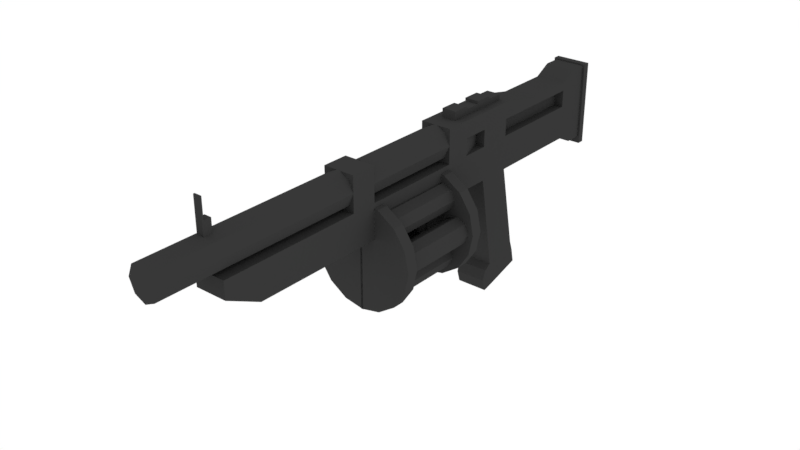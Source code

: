 # Source: Grenade_Launcher.blend  (saved by Blender 2.83.19; exported with 4.5.12 LTS)
import bpy
from mathutils import Matrix  # noqa: F401  (used for matrix-valued properties, if any)

bpy.ops.wm.read_factory_settings(use_empty=True)
scene = bpy.context.scene
scene.name = 'Scene'

# ---- collections
col_collection = bpy.data.collections.new('Collection'); scene.collection.children.link(col_collection)

# ---- materials (node trees are filled in below, after node groups)
mat_metalblack = bpy.data.materials.new('MetalBlack')
mat_metalblack.alpha_threshold = 0.0
mat_metalblack.diffuse_color = (0.08714, 0.08714, 0.08714, 1.0)
mat_metalblack.roughness = 0.5

# ---- material node trees
mat_metalblack.use_nodes = True; mat_metalblack.node_tree.nodes.clear()
_N = mat_metalblack.node_tree.nodes; _L = mat_metalblack.node_tree.links
n0 = _N.new('ShaderNodeOutputMaterial'); n0.name = 'Material Output'; n0.location = (300, 300)
n1 = _N.new('ShaderNodeBsdfDiffuse'); n1.name = 'Diffuse BSDF'; n1.location = (10, 300)
n1.inputs[0].default_value = (0.03942, 0.03942, 0.03942, 1.0)
_L.new(n1.outputs[0], n0.inputs[0])
n0.is_active_output = True

# ---- world
world_world = bpy.data.worlds.new('World'); scene.world = world_world
world_world.color = (1.0, 1.0, 1.0)
world_world.use_sun_shadow = False
world_world.sun_shadow_jitter_overblur = 0.0
world_world.cycles.sampling_method = 'MANUAL'

# ---- meshes
me_grenade_launcher = bpy.data.meshes.new('Grenade Launcher')
me_grenade_launcher.from_pydata([(0.0, 0.008, 0.011), (0.0, 0.022, -0.037), (0.022, 0.022, -0.037), (0.022, 0.008, 0.011), (0.022, 0.157, -0.008), (0.022, 0.037, -0.032), (0.022, 0.157, 0.04), (0.022, 0.022, 0.016), (0.0, 0.157, -0.008), (0.0, 0.037, -0.032), (0.0, 0.157, 0.04), (0.0, 0.022, 0.016), (0.0, 0.001, 0.031), (0.022, 0.001, 0.031), (0.0, 0.015, 0.026), (0.022, 0.015, 0.026), (0.022, 0.003, -0.041), (0.0, 0.003, -0.041), (0.0, -0.011, 0.007), (0.022, -0.011, 0.007), (0.0, -0.016, 0.026), (0.022, -0.016, 0.026), (0.022, 0.253, -0.008), (0.022, 0.253, 0.04), (0.0, 0.253, -0.008), (0.0, 0.157, -0.147), (0.022, 0.157, -0.147), (0.0, 0.24, -0.147), (0.022, 0.24, -0.147), (0.0, 0.145, -0.171), (0.022, 0.145, -0.171), (0.0, 0.253, -0.171), (0.022, 0.253, -0.171), (0.0, 0.145, -0.195), (0.022, 0.145, -0.195), (0.0, 0.253, -0.195), (0.022, 0.253, -0.195), (0.0, 0.135, -0.195), (0.025, 0.135, -0.195), (0.0, 0.255, -0.195), (0.025, 0.255, -0.195), (0.0, 0.135, -0.205), (0.025, 0.135, -0.205), (0.0, 0.255, -0.205), (0.025, 0.255, -0.205), (0.0, 0.253, 0.079), (0.0, 0.253, 0.114), (0.0, 0.253, 0.256), (0.0, 0.253, 0.292), (0.022, 0.253, 0.292), (0.022, 0.253, 0.256), (0.022, 0.253, 0.114), (0.022, 0.253, 0.079), (0.022, 0.157, 0.441), (0.022, 0.157, 0.405), (0.022, 0.157, 0.367), (0.022, 0.157, 0.331), (0.022, 0.157, 0.292), (0.022, 0.157, 0.256), (0.022, 0.157, 0.114), (0.022, 0.157, 0.079), (0.0, 0.157, 0.079), (0.0, 0.157, 0.114), (0.0, 0.157, 0.256), (0.0, 0.157, 0.292), (0.0, 0.157, 0.331), (0.0, 0.157, 0.367), (0.0, 0.157, 0.405), (0.0, 0.157, 0.441), (0.022, 0.229, -0.008), (0.022, 0.205, -0.008), (0.022, 0.181, -0.008), (0.022, 0.229, 0.04), (0.022, 0.205, 0.04), (0.022, 0.181, 0.04), (0.022, 0.229, -0.147), (0.022, 0.205, -0.147), (0.022, 0.181, -0.147), (0.022, 0.226, -0.171), (0.022, 0.2, -0.171), (0.022, 0.171, -0.171), (0.022, 0.226, -0.195), (0.022, 0.2, -0.195), (0.022, 0.171, -0.195), (0.025, 0.226, -0.195), (0.025, 0.195, -0.195), (0.025, 0.166, -0.195), (0.025, 0.226, -0.205), (0.025, 0.195, -0.205), (0.025, 0.166, -0.205), (0.0, 0.166, -0.205), (0.0, 0.195, -0.205), (0.0, 0.226, -0.205), (0.022, 0.229, 0.079), (0.022, 0.205, 0.079), (0.022, 0.181, 0.079), (0.022, 0.205, 0.114), (0.022, 0.181, 0.114), (0.022, 0.229, 0.256), (0.022, 0.205, 0.256), (0.022, 0.181, 0.256), (0.022, 0.229, 0.292), (0.022, 0.205, 0.292), (0.022, 0.181, 0.292), (0.022, 0.205, 0.331), (0.022, 0.181, 0.331), (0.022, 0.205, 0.367), (0.022, 0.181, 0.367), (0.022, 0.205, 0.405), (0.022, 0.181, 0.405), (0.022, 0.205, 0.49), (0.022, 0.181, 0.49), (0.0, 0.181, 0.256), (0.0, 0.181, 0.114), (0.0, 0.205, 0.292), (0.0, 0.229, 0.292), (0.0, 0.205, 0.405), (0.0, 0.205, 0.367), (0.0, 0.205, 0.331), (0.0, 0.206, 0.572), (0.0, 0.206, 0.292), (0.015, 0.213, 0.572), (0.015, 0.213, 0.292), (0.022, 0.23, 0.572), (0.022, 0.23, 0.292), (0.015, 0.247, 0.572), (0.015, 0.247, 0.292), (0.0, 0.254, 0.572), (0.0, 0.254, 0.292), (0.022, 0.24, -0.068), (0.022, 0.24, -0.09), (0.022, 0.24, -0.132), (0.0, 0.24, -0.132), (0.0, 0.24, -0.09), (0.0, 0.24, -0.068), (0.022, 0.157, -0.068), (0.022, 0.157, -0.09), (0.022, 0.157, -0.132), (0.0, 0.157, -0.068), (0.0, 0.157, -0.09), (0.0, 0.157, -0.132), (0.022, 0.229, -0.068), (0.022, 0.229, -0.09), (0.022, 0.229, -0.132), (0.022, 0.205, -0.068), (0.022, 0.205, -0.09), (0.022, 0.205, -0.132), (0.022, 0.181, -0.068), (0.022, 0.181, -0.09), (0.022, 0.181, -0.132), (0.009, 0.229, -0.008), (0.009, 0.205, -0.008), (0.009, 0.229, 0.04), (0.009, 0.205, 0.04), (0.009, 0.229, -0.147), (0.009, 0.205, -0.147), (0.022, 0.229, 0.114), (0.0, 0.205, 0.256), (0.009, 0.229, -0.132), (0.009, 0.205, -0.132), (0.009, 0.229, -0.068), (0.009, 0.229, -0.09), (0.009, 0.205, -0.068), (0.009, 0.205, -0.09), (0.0, 0.253, 0.016), (0.0, 0.261, 0.016), (0.0, 0.261, -0.008), (0.01, 0.253, 0.016), (0.01, 0.261, 0.016), (0.01, 0.253, -0.008), (0.01, 0.261, -0.008), (0.0, 0.253, 0.04), (0.0, 0.261, 0.04), (0.01, 0.261, 0.04), (0.01, 0.253, 0.04), (0.01, 0.265, 0.016), (0.0, 0.265, 0.016), (0.01, 0.265, 0.04), (0.0, 0.265, 0.04), (0.0, 0.253, 0.064), (0.0, 0.261, 0.064), (0.01, 0.253, 0.064), (0.01, 0.261, 0.064), (0.0, 0.253, 0.088), (0.01, 0.253, 0.088), (0.01, 0.265, 0.064), (0.0, 0.265, 0.064), (0.01, 0.265, 0.088), (0.0, 0.265, 0.088), (0.0, 0.261, 0.088), (0.01, 0.261, 0.088), (0.0, 0.181, 0.49), (0.0, 0.206, 0.256), (0.0, 0.206, 0.114), (0.015, 0.213, 0.256), (0.015, 0.213, 0.114), (0.022, 0.23, 0.256), (0.022, 0.23, 0.114), (0.015, 0.247, 0.256), (0.015, 0.247, 0.114), (0.0, 0.254, 0.256), (0.0, 0.254, 0.114), (-0.005, 0.245, 0.495), (-0.005, 0.27, 0.495), (-0.005, 0.245, 0.485), (-0.005, 0.27, 0.485), (0.005, 0.245, 0.495), (0.005, 0.27, 0.495), (0.005, 0.245, 0.485), (0.005, 0.27, 0.485), (-0.005, 0.245, 0.497), (-0.005, 0.27, 0.497), (0.005, 0.27, 0.497), (0.005, 0.245, 0.497), (0.005, 0.2974, 0.495), (-0.005, 0.2974, 0.495), (0.005, 0.2974, 0.497), (-0.005, 0.2974, 0.497), (0.0, 0.205, 0.49), (0.0, 0.229, 0.256), (0.0, 0.229, 0.114), (0.0, 0.205, 0.114)], [], [(5, 7, 3, 2), (9, 5, 2, 1), (5, 4, 6, 7), (7, 6, 10, 11), (9, 8, 4, 5), (3, 7, 15, 13), (11, 9, 1, 0), (0, 1, 17, 18), (15, 14, 12, 13), (3, 13, 21, 19), (11, 0, 12, 14), (7, 11, 14, 15), (17, 16, 19, 18), (18, 19, 21, 20), (12, 0, 18, 20), (2, 3, 19, 16), (1, 2, 16, 17), (13, 12, 20, 21), (132, 131, 28, 27), (72, 69, 22, 23), (149, 137, 26, 77), (137, 140, 25, 26), (31, 32, 36, 35), (27, 28, 32, 31), (77, 26, 30, 80), (26, 25, 29, 30), (83, 34, 38, 86), (80, 30, 34, 83), (30, 29, 33, 34), (34, 33, 37, 38), (35, 36, 40, 39), (87, 92, 43, 44), (39, 40, 44, 43), (86, 38, 42, 89), (38, 37, 41, 42), (10, 6, 60, 61), (61, 60, 59, 62), (63, 58, 57, 64), (64, 57, 56, 65), (65, 56, 55, 66), (66, 55, 54, 67), (67, 54, 53, 68), (72, 23, 52, 93), (93, 52, 51, 156), (98, 50, 49, 101), (23, 171, 45, 52), (52, 45, 46, 51), (50, 47, 48, 49), (54, 109, 111, 53), (109, 108, 110, 111), (55, 107, 109, 54), (107, 106, 108, 109), (56, 105, 107, 55), (105, 104, 106, 107), (57, 103, 105, 56), (103, 102, 104, 105), (58, 100, 103, 57), (100, 99, 102, 103), (99, 98, 101, 102), (97, 96, 99, 100), (60, 95, 97, 59), (95, 94, 96, 97), (145, 146, 159, 163), (6, 74, 95, 60), (74, 73, 94, 95), (94, 73, 153), (40, 84, 87, 44), (84, 85, 88, 87), (85, 86, 89, 88), (42, 41, 90, 89), (89, 90, 91, 88), (88, 91, 92, 87), (32, 78, 81, 36), (78, 79, 82, 81), (79, 80, 83, 82), (36, 81, 84, 40), (81, 82, 85, 84), (82, 83, 86, 85), (28, 75, 78, 32), (75, 76, 79, 78), (76, 77, 80, 79), (131, 143, 75, 28), (144, 145, 163, 162), (146, 149, 77, 76), (6, 4, 71, 74), (74, 71, 70, 73), (73, 70, 69, 72), (63, 112, 100, 58), (97, 100, 112, 113), (62, 59, 97, 113), (23, 22, 24, 171), (48, 115, 101, 49), (114, 102, 101, 115), (110, 218, 191, 111), (104, 102, 114, 118), (104, 118, 117, 106), (106, 117, 116, 108), (119, 120, 122, 121), (121, 122, 124, 123), (123, 124, 126, 125), (125, 126, 128, 127), (70, 71, 147, 144), (144, 147, 148, 145), (145, 148, 149, 146), (76, 75, 154, 155), (70, 144, 162, 151), (22, 69, 141, 129), (129, 141, 142, 130), (130, 142, 143, 131), (4, 8, 138, 135), (135, 138, 139, 136), (136, 139, 140, 137), (71, 4, 135, 147), (147, 135, 136, 148), (148, 136, 137, 149), (24, 22, 129, 134), (134, 129, 130, 133), (133, 130, 131, 132), (94, 93, 156, 96), (153, 152, 93, 94), (158, 159, 155, 154), (150, 151, 162, 160), (160, 162, 163, 161), (161, 163, 159, 158), (72, 93, 152), (69, 70, 151, 150), (75, 143, 158, 154), (141, 69, 150, 160), (146, 76, 155, 159), (142, 141, 160, 161), (73, 72, 152, 153), (143, 142, 161, 158), (24, 166, 170, 169), (169, 170, 168, 167), (168, 165, 176, 175), (24, 169, 167, 164), (170, 166, 165, 168), (174, 173, 172, 171), (167, 168, 173, 174), (164, 167, 174, 171), (175, 176, 178, 177), (173, 168, 175, 177), (172, 173, 177, 178), (174, 173, 182, 181), (182, 180, 186, 185), (171, 174, 181, 179), (173, 172, 180, 182), (181, 182, 190, 184), (179, 181, 184, 183), (185, 186, 188, 187), (190, 182, 185, 187), (189, 190, 187, 188), (184, 190, 189, 183), (68, 53, 111, 191), (110, 108, 116, 218), (119, 121, 123, 125, 127), (192, 193, 195, 194), (194, 195, 197, 196), (196, 197, 199, 198), (198, 199, 201, 200), (192, 194, 196, 198, 200), (202, 203, 205, 204), (204, 205, 209, 208), (208, 209, 207, 206), (211, 212, 216, 217), (209, 205, 203, 207), (213, 212, 211, 210), (206, 207, 212, 213), (203, 202, 210, 211), (202, 206, 213, 210), (214, 215, 217, 216), (207, 203, 215, 214), (203, 211, 217, 215), (212, 207, 214, 216), (219, 47, 50, 98), (157, 219, 98, 99), (220, 156, 51, 46), (96, 156, 220, 221), (96, 221, 157, 99)])
_uv = me_grenade_launcher.uv_layers.new(name='UVMap')
_uv.uv.foreach_set('vector', [0.375, 0.5, 0.375, 0.75, 0.375, 0.75, 0.375, 0.5, 0.125, 0.5, 0.125, 0.75, 0.125, 0.75, 0.125, 0.5, 0.375, 0.5, 0.625, 0.5, 0.625, 0.75, 0.375, 0.75, 0.375, 0.75, 0.625, 0.75, 0.625, 1.0, 0.375, 1.0, 0.125, 0.5, 0.375, 0.5, 0.375, 0.75, 0.125, 0.75, 0.375, 0.75, 0.375, 0.75, 0.375, 0.75, 0.375, 0.75, 0.375, 0.25, 0.375, 0.5, 0.375, 0.5, 0.375, 0.25, 0.375, 0.25, 0.375, 0.5, 0.375, 0.5, 0.375, 0.25, 0.375, 0.75, 0.375, 1.0, 0.375, 1.0, 0.375, 0.75, 0.375, 0.75, 0.375, 0.75, 0.375, 0.75, 0.375, 0.75, 0.375, 0.25, 0.375, 0.25, 0.375, 0.25, 0.375, 0.25, 0.375, 0.75, 0.375, 1.0, 0.375, 1.0, 0.375, 0.75, 0.625, 0.5, 0.875, 0.5, 0.875, 0.75, 0.625, 0.75, 0.625, 0.75, 0.875, 0.75, 0.875, 0.75, 0.625, 0.75, 0.375, 0.25, 0.375, 0.25, 0.375, 0.25, 0.375, 0.25, 0.375, 0.5, 0.375, 0.75, 0.375, 0.75, 0.375, 0.5, 0.125, 0.5, 0.125, 0.75, 0.125, 0.75, 0.125, 0.5, 0.375, 0.75, 0.375, 1.0, 0.375, 1.0, 0.375, 0.75, 0.0, 0.0, 0.0, 0.0, 0.0, 0.0, 0.0, 0.0, 0.625, 0.75, 0.625, 0.5, 0.625, 0.5, 0.625, 0.75, 0.625, 0.5, 0.625, 0.5, 0.625, 0.5, 0.625, 0.5, 0.375, 0.75, 0.375, 0.5, 0.375, 0.5, 0.375, 0.75, 0.0, 0.0, 0.0, 0.0, 0.0, 0.0, 0.0, 0.0, 0.0, 0.0, 0.0, 0.0, 0.0, 0.0, 0.0, 0.0, 0.625, 0.5, 0.625, 0.5, 0.625, 0.5, 0.625, 0.5, 0.375, 0.75, 0.375, 0.5, 0.375, 0.5, 0.375, 0.75, 0.625, 0.5, 0.625, 0.5, 0.625, 0.5, 0.625, 0.5, 0.625, 0.5, 0.625, 0.5, 0.625, 0.5, 0.625, 0.5, 0.375, 0.75, 0.375, 0.5, 0.375, 0.5, 0.375, 0.75, 0.375, 0.75, 0.375, 0.5, 0.375, 0.5, 0.375, 0.75, 0.0, 0.0, 0.0, 0.0, 0.0, 0.0, 0.0, 0.0, 0.375, 0.75, 0.375, 0.5, 0.375, 0.5, 0.375, 0.75, 0.0, 0.0, 0.0, 0.0, 0.0, 0.0, 0.0, 0.0, 0.625, 0.5, 0.625, 0.5, 0.625, 0.5, 0.625, 0.5, 0.375, 0.75, 0.375, 0.5, 0.375, 0.5, 0.375, 0.75, 0.625, 1.0, 0.625, 0.75, 0.625, 0.75, 0.625, 1.0, 0.625, 1.0, 0.625, 0.75, 0.625, 0.75, 0.625, 1.0, 0.625, 1.0, 0.625, 0.75, 0.625, 0.75, 0.625, 1.0, 0.625, 1.0, 0.625, 0.75, 0.625, 0.75, 0.625, 1.0, 0.625, 1.0, 0.625, 0.75, 0.625, 0.75, 0.625, 1.0, 0.625, 1.0, 0.625, 0.75, 0.625, 0.75, 0.625, 1.0, 0.625, 1.0, 0.625, 0.75, 0.625, 0.75, 0.625, 1.0, 0.625, 0.75, 0.625, 0.75, 0.625, 0.75, 0.625, 0.75, 0.625, 0.75, 0.625, 0.75, 0.625, 0.75, 0.625, 0.75, 0.625, 0.75, 0.625, 0.75, 0.625, 0.75, 0.625, 0.75, 0.0, 0.0, 0.0, 0.0, 0.0, 0.0, 0.0, 0.0, 0.0, 0.0, 0.0, 0.0, 0.0, 0.0, 0.0, 0.0, 0.0, 0.0, 0.0, 0.0, 0.0, 0.0, 0.0, 0.0, 0.625, 0.75, 0.625, 0.75, 0.625, 0.75, 0.625, 0.75, 0.625, 0.75, 0.625, 0.75, 0.625, 0.75, 0.625, 0.75, 0.625, 0.75, 0.625, 0.75, 0.625, 0.75, 0.625, 0.75, 0.625, 0.75, 0.625, 0.75, 0.625, 0.75, 0.625, 0.75, 0.625, 0.75, 0.625, 0.75, 0.625, 0.75, 0.625, 0.75, 0.625, 0.75, 0.625, 0.75, 0.625, 0.75, 0.625, 0.75, 0.625, 0.75, 0.625, 0.75, 0.625, 0.75, 0.625, 0.75, 0.625, 0.75, 0.625, 0.75, 0.625, 0.75, 0.625, 0.75, 0.625, 0.75, 0.625, 0.75, 0.625, 0.75, 0.625, 0.75, 0.625, 0.75, 0.625, 0.75, 0.625, 0.75, 0.625, 0.75, 0.625, 0.75, 0.625, 0.75, 0.625, 0.75, 0.625, 0.75, 0.625, 0.75, 0.625, 0.75, 0.625, 0.75, 0.625, 0.75, 0.625, 0.75, 0.625, 0.75, 0.625, 0.75, 0.625, 0.75, 0.625, 0.75, 0.625, 0.75, 0.625, 0.75, 0.625, 0.75, 0.625, 0.5, 0.625, 0.5, 0.625, 0.5, 0.625, 0.5, 0.625, 0.75, 0.625, 0.75, 0.625, 0.75, 0.625, 0.75, 0.625, 0.75, 0.625, 0.75, 0.625, 0.75, 0.625, 0.75, 0.625, 0.75, 0.625, 0.75, 0.625, 0.75, 0.625, 0.5, 0.625, 0.5, 0.625, 0.5, 0.625, 0.5, 0.625, 0.5, 0.625, 0.5, 0.625, 0.5, 0.625, 0.5, 0.625, 0.5, 0.625, 0.5, 0.625, 0.5, 0.625, 0.5, 0.375, 0.75, 0.375, 0.5, 0.375, 0.5, 0.375, 0.75, 0.375, 0.75, 0.375, 0.5, 0.375, 0.5, 0.375, 0.75, 0.375, 0.75, 0.375, 0.5, 0.375, 0.5, 0.375, 0.75, 0.625, 0.5, 0.625, 0.5, 0.625, 0.5, 0.625, 0.5, 0.625, 0.5, 0.625, 0.5, 0.625, 0.5, 0.625, 0.5, 0.625, 0.5, 0.625, 0.5, 0.625, 0.5, 0.625, 0.5, 0.625, 0.5, 0.625, 0.5, 0.625, 0.5, 0.625, 0.5, 0.625, 0.5, 0.625, 0.5, 0.625, 0.5, 0.625, 0.5, 0.625, 0.5, 0.625, 0.5, 0.625, 0.5, 0.625, 0.5, 0.625, 0.5, 0.625, 0.5, 0.625, 0.5, 0.625, 0.5, 0.625, 0.5, 0.625, 0.5, 0.625, 0.5, 0.625, 0.5, 0.625, 0.5, 0.625, 0.5, 0.625, 0.5, 0.625, 0.5, 0.625, 0.5, 0.625, 0.5, 0.625, 0.5, 0.625, 0.5, 0.625, 0.5, 0.625, 0.5, 0.625, 0.5, 0.625, 0.5, 0.625, 0.5, 0.625, 0.5, 0.625, 0.5, 0.625, 0.5, 0.625, 0.75, 0.625, 0.5, 0.625, 0.5, 0.625, 0.75, 0.625, 0.75, 0.625, 0.5, 0.625, 0.5, 0.625, 0.75, 0.625, 0.75, 0.625, 0.5, 0.625, 0.5, 0.625, 0.75, 0.625, 1.0, 0.0, 0.0, 0.625, 0.75, 0.625, 0.75, 0.625, 0.75, 0.625, 0.75, 0.0, 0.0, 0.0, 0.0, 0.625, 1.0, 0.625, 0.75, 0.625, 0.75, 0.0, 0.0, 0.625, 0.75, 0.625, 0.5, 0.0, 0.0, 0.0, 0.0, 0.0, 0.0, 0.0, 0.0, 0.625, 0.75, 0.625, 0.75, 0.0, 0.0, 0.625, 0.75, 0.625, 0.75, 0.0, 0.0, 0.625, 0.75, 0.0, 0.0, 0.0, 0.0, 0.625, 0.75, 0.625, 0.75, 0.625, 0.75, 0.0, 0.0, 0.0, 0.0, 0.625, 0.75, 0.0, 0.0, 0.0, 0.0, 0.625, 0.75, 0.625, 0.75, 0.0, 0.0, 0.0, 0.0, 0.625, 0.75, 1.0, 0.5, 1.0, 1.0, 0.875, 1.0, 0.875, 0.5, 0.875, 0.5, 0.875, 1.0, 0.75, 1.0, 0.75, 0.5, 0.75, 0.5, 0.75, 1.0, 0.625, 1.0, 0.625, 0.5, 0.625, 0.5, 0.625, 1.0, 0.5, 1.0, 0.5, 0.5, 0.625, 0.5, 0.625, 0.5, 0.625, 0.5, 0.625, 0.5, 0.625, 0.5, 0.625, 0.5, 0.625, 0.5, 0.625, 0.5, 0.625, 0.5, 0.625, 0.5, 0.625, 0.5, 0.625, 0.5, 0.625, 0.5, 0.625, 0.5, 0.625, 0.5, 0.625, 0.5, 0.625, 0.5, 0.625, 0.5, 0.625, 0.5, 0.625, 0.5, 0.625, 0.5, 0.625, 0.5, 0.625, 0.5, 0.625, 0.5, 0.625, 0.5, 0.625, 0.5, 0.625, 0.5, 0.625, 0.5, 0.625, 0.5, 0.625, 0.5, 0.625, 0.5, 0.625, 0.5, 0.375, 0.75, 0.375, 0.5, 0.375, 0.5, 0.375, 0.75, 0.375, 0.75, 0.375, 0.5, 0.375, 0.5, 0.375, 0.75, 0.375, 0.75, 0.375, 0.5, 0.375, 0.5, 0.375, 0.75, 0.625, 0.5, 0.625, 0.5, 0.625, 0.5, 0.625, 0.5, 0.625, 0.5, 0.625, 0.5, 0.625, 0.5, 0.625, 0.5, 0.625, 0.5, 0.625, 0.5, 0.625, 0.5, 0.625, 0.5, 0.0, 0.0, 0.0, 0.0, 0.0, 0.0, 0.0, 0.0, 0.0, 0.0, 0.0, 0.0, 0.0, 0.0, 0.0, 0.0, 0.0, 0.0, 0.0, 0.0, 0.0, 0.0, 0.0, 0.0, 0.625, 0.75, 0.625, 0.75, 0.625, 0.75, 0.625, 0.75, 0.625, 0.75, 0.625, 0.75, 0.625, 0.75, 0.625, 0.75, 0.625, 0.5, 0.625, 0.5, 0.625, 0.5, 0.625, 0.5, 0.625, 0.5, 0.625, 0.5, 0.625, 0.5, 0.625, 0.5, 0.625, 0.5, 0.625, 0.5, 0.625, 0.5, 0.625, 0.5, 0.625, 0.5, 0.625, 0.5, 0.625, 0.5, 0.625, 0.5, 0.625, 0.75, 0.625, 0.75, 0.625, 0.75, 0.625, 0.5, 0.625, 0.5, 0.625, 0.5, 0.625, 0.5, 0.625, 0.5, 0.625, 0.5, 0.625, 0.5, 0.625, 0.5, 0.625, 0.5, 0.625, 0.5, 0.625, 0.5, 0.625, 0.5, 0.625, 0.5, 0.625, 0.5, 0.625, 0.5, 0.625, 0.5, 0.625, 0.5, 0.625, 0.5, 0.625, 0.5, 0.625, 0.5, 0.625, 0.75, 0.625, 0.75, 0.625, 0.75, 0.625, 0.75, 0.625, 0.5, 0.625, 0.5, 0.625, 0.5, 0.625, 0.5, 0.375, 0.25, 0.625, 0.25, 0.625, 0.5, 0.375, 0.5, 0.375, 0.5, 0.625, 0.5, 0.625, 0.75, 0.375, 0.75, 0.625, 0.75, 0.875, 0.75, 0.875, 0.75, 0.625, 0.75, 0.125, 0.5, 0.375, 0.5, 0.375, 0.75, 0.125, 0.75, 0.625, 0.5, 0.875, 0.5, 0.875, 0.75, 0.625, 0.75, 0.375, 0.75, 0.625, 0.75, 0.625, 1.0, 0.375, 1.0, 0.375, 0.75, 0.625, 0.75, 0.625, 0.75, 0.375, 0.75, 0.125, 0.75, 0.375, 0.75, 0.375, 0.75, 0.125, 0.75, 0.625, 0.75, 0.875, 0.75, 0.875, 0.75, 0.625, 0.75, 0.625, 0.75, 0.625, 0.75, 0.625, 0.75, 0.625, 0.75, 0.625, 1.0, 0.625, 0.75, 0.625, 0.75, 0.625, 1.0, 0.375, 0.5, 0.625, 0.5, 0.625, 0.75, 0.375, 0.75, 0.625, 0.75, 0.875, 0.75, 0.875, 0.75, 0.625, 0.75, 0.125, 0.5, 0.375, 0.5, 0.375, 0.75, 0.125, 0.75, 0.625, 0.5, 0.875, 0.5, 0.875, 0.75, 0.625, 0.75, 0.375, 0.75, 0.625, 0.75, 0.625, 0.75, 0.375, 0.75, 0.125, 0.75, 0.375, 0.75, 0.375, 0.75, 0.125, 0.75, 0.625, 0.75, 0.875, 0.75, 0.875, 0.75, 0.625, 0.75, 0.625, 0.75, 0.625, 0.75, 0.625, 0.75, 0.625, 0.75, 0.625, 1.0, 0.625, 0.75, 0.625, 0.75, 0.625, 1.0, 0.375, 0.75, 0.625, 0.75, 0.625, 1.0, 0.125, 0.75, 0.625, 1.0, 0.625, 0.75, 0.625, 0.75, 0.0, 0.0, 0.625, 0.75, 0.625, 0.75, 0.0, 0.0, 0.0, 0.0, 1.0, 0.5, 0.875, 0.5, 0.75, 0.5, 0.625, 0.5, 0.5, 0.5, 1.0, 0.5, 1.0, 1.0, 0.875, 1.0, 0.875, 0.5, 0.875, 0.5, 0.875, 1.0, 0.75, 1.0, 0.75, 0.5, 0.75, 0.5, 0.75, 1.0, 0.625, 1.0, 0.625, 0.5, 0.625, 0.5, 0.625, 1.0, 0.5, 1.0, 0.5, 0.5, 1.0, 0.5, 0.875, 0.5, 0.75, 0.5, 0.625, 0.5, 0.5, 0.5, 0.375, 0.0, 0.625, 0.0, 0.625, 0.25, 0.375, 0.25, 0.375, 0.25, 0.625, 0.25, 0.625, 0.5, 0.375, 0.5, 0.375, 0.5, 0.625, 0.5, 0.625, 0.75, 0.375, 0.75, 0.625, 1.0, 0.625, 0.75, 0.625, 0.75, 0.625, 1.0, 0.625, 0.5, 0.875, 0.5, 0.875, 0.75, 0.625, 0.75, 0.375, 0.75, 0.625, 0.75, 0.625, 1.0, 0.375, 1.0, 0.375, 0.75, 0.625, 0.75, 0.625, 0.75, 0.375, 0.75, 0.625, 0.0, 0.375, 0.0, 0.375, 0.0, 0.625, 0.0, 0.0, 0.0, 0.0, 0.0, 0.0, 0.0, 0.0, 0.0, 0.625, 0.75, 0.875, 0.75, 0.875, 0.75, 0.625, 0.75, 0.625, 0.75, 0.875, 0.75, 0.875, 0.75, 0.625, 0.75, 0.625, 0.0, 0.625, 0.0, 0.625, 0.0, 0.625, 0.0, 0.625, 0.75, 0.625, 0.75, 0.625, 0.75, 0.625, 0.75, 0.0, 0.0, 0.0, 0.0, 0.625, 0.75, 0.625, 0.75, 0.0, 0.0, 0.0, 0.0, 0.625, 0.75, 0.625, 0.75, 0.0, 0.0, 0.625, 0.75, 0.625, 0.75, 0.0, 0.0, 0.625, 0.75, 0.625, 0.75, 0.0, 0.0, 0.0, 0.0, 0.625, 0.75, 0.0, 0.0, 0.0, 0.0, 0.625, 0.75])
me_grenade_launcher.materials.append(mat_metalblack)
me_grenade_launcher.use_remesh_preserve_volume = False
me_grenade_launcher.use_remesh_preserve_attributes = False
me_grenade_launcher.use_mirror_vertex_groups = False
me_grenade_launcher.update()
me_magazine = bpy.data.meshes.new('Magazine')
me_magazine.from_pydata([(-0.001567, 0.2029, 0.24), (-0.001567, 0.2029, 0.2563), (0.02714, 0.1972, 0.24), (0.02714, 0.1972, 0.2563), (0.05147, 0.1809, 0.24), (0.05147, 0.1809, 0.2563), (0.06773, 0.1566, 0.24), (0.06773, 0.1566, 0.2563), (0.07344, 0.1279, 0.24), (0.07344, 0.1279, 0.2563), (0.06773, 0.0992, 0.24), (0.06773, 0.0992, 0.2563), (0.05147, 0.07486, 0.24), (0.05147, 0.07486, 0.2563), (0.02714, 0.0586, 0.24), (0.02714, 0.0586, 0.2563), (-0.001567, 0.05289, 0.24), (-0.001567, 0.05289, 0.2563), (-0.001567, 0.2029, 0.114), (-0.001567, 0.2029, 0.1303), (0.02714, 0.1972, 0.114), (0.02714, 0.1972, 0.1303), (0.05147, 0.1809, 0.114), (0.05147, 0.1809, 0.1303), (0.06773, 0.1566, 0.114), (0.06773, 0.1566, 0.1303), (0.07344, 0.1279, 0.114), (0.07344, 0.1279, 0.1303), (0.06773, 0.0992, 0.114), (0.06773, 0.0992, 0.1303), (0.05147, 0.07486, 0.114), (0.05147, 0.07486, 0.1303), (0.02714, 0.0586, 0.114), (0.02714, 0.0586, 0.1303), (-0.001567, 0.05289, 0.114), (-0.001567, 0.05289, 0.1303), (0.025, 0.1493, 0.24), (0.025, 0.1493, 0.1303), (0.03826, 0.1547, 0.24), (0.03826, 0.1547, 0.1303), (0.04375, 0.168, 0.24), (0.04375, 0.168, 0.1303), (0.03826, 0.1813, 0.24), (0.03826, 0.1813, 0.1303), (0.025, 0.1868, 0.24), (0.025, 0.1868, 0.1303), (0.01174, 0.1813, 0.24), (0.01174, 0.1813, 0.1303), (0.00625, 0.168, 0.24), (0.00625, 0.168, 0.1303), (0.01174, 0.1547, 0.24), (0.01174, 0.1547, 0.1303), (0.025, 0.06925, 0.24), (0.025, 0.06925, 0.1303), (0.03826, 0.07474, 0.24), (0.03826, 0.07474, 0.1303), (0.04375, 0.088, 0.24), (0.04375, 0.088, 0.1303), (0.03826, 0.1013, 0.24), (0.03826, 0.1013, 0.1303), (0.025, 0.1068, 0.24), (0.025, 0.1068, 0.1303), (0.01174, 0.1013, 0.24), (0.01174, 0.1013, 0.1303), (0.00625, 0.088, 0.24), (0.00625, 0.088, 0.1303), (0.01174, 0.07474, 0.24), (0.01174, 0.07474, 0.1303), (0.048, 0.1093, 0.24), (0.048, 0.1093, 0.1303), (0.06126, 0.1147, 0.24), (0.06126, 0.1147, 0.1303), (0.06675, 0.128, 0.24), (0.06675, 0.128, 0.1303), (0.06126, 0.1413, 0.24), (0.06126, 0.1413, 0.1303), (0.048, 0.1468, 0.24), (0.048, 0.1468, 0.1303), (0.03474, 0.1413, 0.24), (0.03474, 0.1413, 0.1303), (0.02925, 0.128, 0.24), (0.02925, 0.128, 0.1303), (0.03474, 0.1147, 0.24), (0.03474, 0.1147, 0.1303)], [], [(0, 1, 3, 2), (2, 3, 5, 4), (4, 5, 7, 6), (6, 7, 9, 8), (8, 9, 11, 10), (10, 11, 13, 12), (12, 13, 15, 14), (14, 15, 17, 16), (0, 2, 4, 6, 8, 10, 12, 14, 16), (3, 1, 17, 15, 13, 11, 9, 7, 5), (18, 19, 21, 20), (20, 21, 23, 22), (22, 23, 25, 24), (24, 25, 27, 26), (26, 27, 29, 28), (28, 29, 31, 30), (30, 31, 33, 32), (32, 33, 35, 34), (18, 20, 22, 24, 26, 28, 30, 32, 34), (21, 19, 35, 33, 31, 29, 27, 25, 23), (36, 37, 39, 38), (38, 39, 41, 40), (40, 41, 43, 42), (42, 43, 45, 44), (44, 45, 47, 46), (46, 47, 49, 48), (39, 37, 51, 49, 47, 45, 43, 41), (48, 49, 51, 50), (50, 51, 37, 36), (36, 38, 40, 42, 44, 46, 48, 50), (52, 53, 55, 54), (54, 55, 57, 56), (56, 57, 59, 58), (58, 59, 61, 60), (60, 61, 63, 62), (62, 63, 65, 64), (55, 53, 67, 65, 63, 61, 59, 57), (64, 65, 67, 66), (66, 67, 53, 52), (52, 54, 56, 58, 60, 62, 64, 66), (68, 69, 71, 70), (70, 71, 73, 72), (72, 73, 75, 74), (74, 75, 77, 76), (76, 77, 79, 78), (78, 79, 81, 80), (71, 69, 83, 81, 79, 77, 75, 73), (80, 81, 83, 82), (82, 83, 69, 68), (68, 70, 72, 74, 76, 78, 80, 82)])
_uv = me_magazine.uv_layers.new(name='UVMap')
_uv.uv.foreach_set('vector', [1.0, 0.5, 1.0, 1.0, 0.9375, 1.0, 0.9375, 0.5, 0.9375, 0.5, 0.9375, 1.0, 0.875, 1.0, 0.875, 0.5, 0.875, 0.5, 0.875, 1.0, 0.8125, 1.0, 0.8125, 0.5, 0.8125, 0.5, 0.8125, 1.0, 0.75, 1.0, 0.75, 0.5, 0.75, 0.5, 0.75, 1.0, 0.6875, 1.0, 0.6875, 0.5, 0.6875, 0.5, 0.6875, 1.0, 0.625, 1.0, 0.625, 0.5, 0.625, 0.5, 0.625, 1.0, 0.5625, 1.0, 0.5625, 0.5, 0.5625, 0.5, 0.5625, 1.0, 0.5, 1.0, 0.5, 0.5, 1.0, 0.5, 0.9375, 0.5, 0.875, 0.5, 0.8125, 0.5, 0.75, 0.5, 0.6875, 0.5, 0.625, 0.5, 0.5625, 0.5, 0.5, 0.5, 0.9375, 1.0, 1.0, 1.0, 0.5, 1.0, 0.5625, 1.0, 0.625, 1.0, 0.6875, 1.0, 0.75, 1.0, 0.8125, 1.0, 0.875, 1.0, 1.0, 0.5, 1.0, 1.0, 0.9375, 1.0, 0.9375, 0.5, 0.9375, 0.5, 0.9375, 1.0, 0.875, 1.0, 0.875, 0.5, 0.875, 0.5, 0.875, 1.0, 0.8125, 1.0, 0.8125, 0.5, 0.8125, 0.5, 0.8125, 1.0, 0.75, 1.0, 0.75, 0.5, 0.75, 0.5, 0.75, 1.0, 0.6875, 1.0, 0.6875, 0.5, 0.6875, 0.5, 0.6875, 1.0, 0.625, 1.0, 0.625, 0.5, 0.625, 0.5, 0.625, 1.0, 0.5625, 1.0, 0.5625, 0.5, 0.5625, 0.5, 0.5625, 1.0, 0.5, 1.0, 0.5, 0.5, 1.0, 0.5, 0.9375, 0.5, 0.875, 0.5, 0.8125, 0.5, 0.75, 0.5, 0.6875, 0.5, 0.625, 0.5, 0.5625, 0.5, 0.5, 0.5, 0.9375, 1.0, 1.0, 1.0, 0.5, 1.0, 0.5625, 1.0, 0.625, 1.0, 0.6875, 1.0, 0.75, 1.0, 0.8125, 1.0, 0.875, 1.0, 1.0, 0.5, 1.0, 1.0, 0.875, 1.0, 0.875, 0.5, 0.875, 0.5, 0.875, 1.0, 0.75, 1.0, 0.75, 0.5, 0.75, 0.5, 0.75, 1.0, 0.625, 1.0, 0.625, 0.5, 0.625, 0.5, 0.625, 1.0, 0.5, 1.0, 0.5, 0.5, 0.5, 0.5, 0.5, 1.0, 0.375, 1.0, 0.375, 0.5, 0.375, 0.5, 0.375, 1.0, 0.25, 1.0, 0.25, 0.5, 0.4197, 0.4197, 0.25, 0.49, 0.08029, 0.4197, 0.01, 0.25, 0.08029, 0.08029, 0.25, 0.01, 0.4197, 0.08029, 0.49, 0.25, 0.25, 0.5, 0.25, 1.0, 0.125, 1.0, 0.125, 0.5, 0.125, 0.5, 0.125, 1.0, 0.0, 1.0, 0.0, 0.5, 0.75, 0.49, 0.9197, 0.4197, 0.99, 0.25, 0.9197, 0.08029, 0.75, 0.01, 0.5803, 0.08029, 0.51, 0.25, 0.5803, 0.4197, 1.0, 0.5, 1.0, 1.0, 0.875, 1.0, 0.875, 0.5, 0.875, 0.5, 0.875, 1.0, 0.75, 1.0, 0.75, 0.5, 0.75, 0.5, 0.75, 1.0, 0.625, 1.0, 0.625, 0.5, 0.625, 0.5, 0.625, 1.0, 0.5, 1.0, 0.5, 0.5, 0.5, 0.5, 0.5, 1.0, 0.375, 1.0, 0.375, 0.5, 0.375, 0.5, 0.375, 1.0, 0.25, 1.0, 0.25, 0.5, 0.4197, 0.4197, 0.25, 0.49, 0.08029, 0.4197, 0.01, 0.25, 0.08029, 0.08029, 0.25, 0.01, 0.4197, 0.08029, 0.49, 0.25, 0.25, 0.5, 0.25, 1.0, 0.125, 1.0, 0.125, 0.5, 0.125, 0.5, 0.125, 1.0, 0.0, 1.0, 0.0, 0.5, 0.75, 0.49, 0.9197, 0.4197, 0.99, 0.25, 0.9197, 0.08029, 0.75, 0.01, 0.5803, 0.08029, 0.51, 0.25, 0.5803, 0.4197, 1.0, 0.5, 1.0, 1.0, 0.875, 1.0, 0.875, 0.5, 0.875, 0.5, 0.875, 1.0, 0.75, 1.0, 0.75, 0.5, 0.75, 0.5, 0.75, 1.0, 0.625, 1.0, 0.625, 0.5, 0.625, 0.5, 0.625, 1.0, 0.5, 1.0, 0.5, 0.5, 0.5, 0.5, 0.5, 1.0, 0.375, 1.0, 0.375, 0.5, 0.375, 0.5, 0.375, 1.0, 0.25, 1.0, 0.25, 0.5, 0.4197, 0.4197, 0.25, 0.49, 0.08029, 0.4197, 0.01, 0.25, 0.08029, 0.08029, 0.25, 0.01, 0.4197, 0.08029, 0.49, 0.25, 0.25, 0.5, 0.25, 1.0, 0.125, 1.0, 0.125, 0.5, 0.125, 0.5, 0.125, 1.0, 0.0, 1.0, 0.0, 0.5, 0.75, 0.49, 0.9197, 0.4197, 0.99, 0.25, 0.9197, 0.08029, 0.75, 0.01, 0.5803, 0.08029, 0.51, 0.25, 0.5803, 0.4197])
me_magazine.materials.append(mat_metalblack)
me_magazine.use_remesh_preserve_volume = False
me_magazine.use_remesh_preserve_attributes = False
me_magazine.use_mirror_vertex_groups = False
me_magazine.update()

# ---- objects
ob_grenade_launcher = bpy.data.objects.new('Grenade Launcher', me_grenade_launcher)
ob_magazine = bpy.data.objects.new('Magazine', me_magazine)

# ---- transforms, parenting, visibility, modifiers, constraints
ob_grenade_launcher.location = (0.0, 0.0, 0.0)
ob_grenade_launcher.rotation_euler = (1.571, -0.0, 0.0)
ob_grenade_launcher.lineart.crease_threshold = 0.0
_m = ob_grenade_launcher.modifiers.new('Mirror', 'MIRROR')
_m = ob_grenade_launcher.modifiers.new('Weld', 'WELD')
ob_magazine.location = (0.0, 0.0, 0.0)
ob_magazine.rotation_euler = (1.571, -0.0, 0.0)
ob_magazine.lineart.crease_threshold = 0.0
_m = ob_magazine.modifiers.new('Mirror', 'MIRROR')
_m = ob_magazine.modifiers.new('Weld', 'WELD')

# ---- collection membership
col_collection.objects.link(ob_grenade_launcher)
col_collection.objects.link(ob_magazine)

# ---- scene / render settings (as saved in the file)
scene.frame_start = 1; scene.frame_end = 250; scene.frame_set(0)
scene.render.engine = 'CYCLES'
scene.render.resolution_percentage = 200
scene.render.dither_intensity = 0.0
scene.cycles.shading_system = True
scene.cycles.use_denoising = False
scene.cycles.samples = 128
scene.cycles.sampling_pattern = 'TABULATED_SOBOL'
scene.cycles.use_adaptive_sampling = False
scene.cycles.use_light_tree = False
scene.cycles.blur_glossy = 0.0
scene.cycles.sample_clamp_indirect = 0.0
scene.view_settings.view_transform = 'Standard'
bpy.context.view_layer.update()

# ---- added for rendering (the .blend has no active camera): camera
cam_auto = bpy.data.cameras.new('AutoCamera')
cam_auto.lens = 50.0
cam_auto.sensor_width = 36.0
cam_auto.clip_end = 1000.0
ob_auto_camera = bpy.data.objects.new('AutoCamera', cam_auto)
scene.collection.objects.link(ob_auto_camera)
ob_auto_camera.location = (0.786986, -1.12788, 0.77027)
ob_auto_camera.rotation_euler = (1.09748, -7.21219e-08, 0.694738)
scene.camera = ob_auto_camera
bpy.context.view_layer.update()
